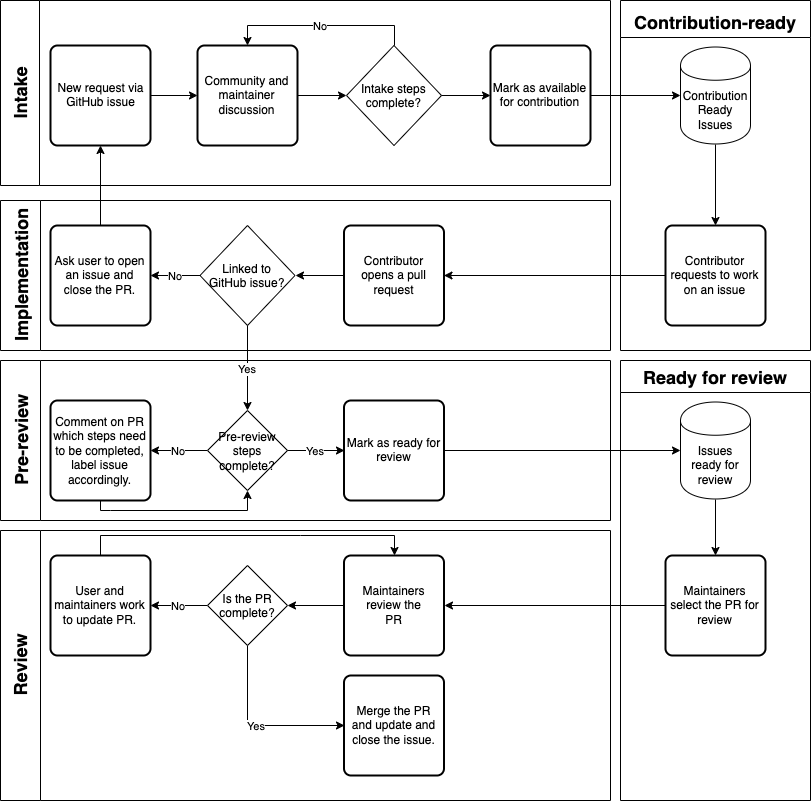

The diagram above was exported from draw.io. Its source (the exported page's mxGraphModel, read from the mxfile embedded in the PNG):
<mxGraphModel dx="2646" dy="1666" grid="1" gridSize="10" guides="1" tooltips="1" connect="1" arrows="1" fold="1" page="1" pageScale="1" pageWidth="850" pageHeight="1100" math="0" shadow="0">
  <root>
    <mxCell id="0" />
    <mxCell id="1" parent="0" />
    <mxCell id="TnJIURZS-yVkKTYeblNg-20" style="edgeStyle=orthogonalEdgeStyle;rounded=0;orthogonalLoop=1;jettySize=auto;html=1;exitX=0.5;exitY=0;exitDx=0;exitDy=0;entryX=0.5;entryY=0;entryDx=0;entryDy=0;entryPerimeter=0;" parent="1" edge="1">
      <mxGeometry relative="1" as="geometry">
        <mxPoint x="-350" y="-350" as="sourcePoint" />
      </mxGeometry>
    </mxCell>
    <mxCell id="w4X3Ig302LoIkakFCzjA-1" value="" style="swimlane;startSize=39;direction=north;" parent="1" vertex="1">
      <mxGeometry x="-1040" y="-1060" width="610" height="185" as="geometry">
        <mxRectangle x="-850" y="-1099" width="70" height="23" as="alternateBounds" />
      </mxGeometry>
    </mxCell>
    <mxCell id="fcnBqJqHhS2sGnBzzp2N-48" value="&lt;div&gt;Intake steps&lt;/div&gt;&lt;div&gt;complete?&lt;/div&gt;" style="shape=rhombus;html=1;dashed=0;whitespace=wrap;perimeter=rhombusPerimeter;" parent="w4X3Ig302LoIkakFCzjA-1" vertex="1">
      <mxGeometry x="346" y="45" width="95" height="100" as="geometry" />
    </mxCell>
    <mxCell id="PzRvYPGMkDUOFKz5_wRZ-1" value="Community and maintainer discussion" style="rounded=1;whiteSpace=wrap;html=1;absoluteArcSize=1;arcSize=14;strokeWidth=2;" parent="w4X3Ig302LoIkakFCzjA-1" vertex="1">
      <mxGeometry x="197" y="45" width="100" height="100" as="geometry" />
    </mxCell>
    <mxCell id="PzRvYPGMkDUOFKz5_wRZ-43" value="No" style="edgeStyle=orthogonalEdgeStyle;rounded=0;orthogonalLoop=1;jettySize=auto;html=1;entryX=0.5;entryY=0;entryDx=0;entryDy=0;exitX=0.5;exitY=0;exitDx=0;exitDy=0;" parent="w4X3Ig302LoIkakFCzjA-1" source="fcnBqJqHhS2sGnBzzp2N-48" target="PzRvYPGMkDUOFKz5_wRZ-1" edge="1">
      <mxGeometry relative="1" as="geometry">
        <mxPoint x="410" y="20" as="sourcePoint" />
      </mxGeometry>
    </mxCell>
    <mxCell id="PzRvYPGMkDUOFKz5_wRZ-8" style="edgeStyle=orthogonalEdgeStyle;rounded=0;orthogonalLoop=1;jettySize=auto;html=1;entryX=0;entryY=0.5;entryDx=0;entryDy=0;" parent="w4X3Ig302LoIkakFCzjA-1" source="PzRvYPGMkDUOFKz5_wRZ-1" target="fcnBqJqHhS2sGnBzzp2N-48" edge="1">
      <mxGeometry relative="1" as="geometry">
        <mxPoint x="340" y="95" as="targetPoint" />
      </mxGeometry>
    </mxCell>
    <mxCell id="PzRvYPGMkDUOFKz5_wRZ-18" value="" style="swimlane;startSize=40;direction=north;" parent="1" vertex="1">
      <mxGeometry x="-1040" y="-860" width="610" height="150" as="geometry">
        <mxRectangle x="-850" y="-1099" width="70" height="23" as="alternateBounds" />
      </mxGeometry>
    </mxCell>
    <mxCell id="PzRvYPGMkDUOFKz5_wRZ-19" value="&lt;font style=&quot;font-size: 18px&quot;&gt;&lt;b&gt;Implementation&lt;/b&gt;&lt;/font&gt;" style="text;html=1;strokeColor=none;fillColor=none;align=center;verticalAlign=middle;whiteSpace=wrap;rounded=0;rotation=-90;" parent="PzRvYPGMkDUOFKz5_wRZ-18" vertex="1">
      <mxGeometry y="65" width="40" height="20" as="geometry" />
    </mxCell>
    <mxCell id="fcnBqJqHhS2sGnBzzp2N-49" value="&lt;div&gt;Linked to&lt;/div&gt;&lt;div&gt;GitHub issue?&lt;/div&gt;" style="shape=rhombus;html=1;dashed=0;whitespace=wrap;perimeter=rhombusPerimeter;" parent="PzRvYPGMkDUOFKz5_wRZ-18" vertex="1">
      <mxGeometry x="199.5000000000003" y="25" width="95" height="100" as="geometry" />
    </mxCell>
    <mxCell id="PzRvYPGMkDUOFKz5_wRZ-28" value="Contributor opens a pull request" style="rounded=1;whiteSpace=wrap;html=1;absoluteArcSize=1;arcSize=14;strokeWidth=2;" parent="PzRvYPGMkDUOFKz5_wRZ-18" vertex="1">
      <mxGeometry x="343.5000000000001" y="25" width="100" height="100" as="geometry" />
    </mxCell>
    <mxCell id="PzRvYPGMkDUOFKz5_wRZ-48" style="edgeStyle=orthogonalEdgeStyle;rounded=0;orthogonalLoop=1;jettySize=auto;html=1;entryX=1;entryY=0.5;entryDx=0;entryDy=0;" parent="PzRvYPGMkDUOFKz5_wRZ-18" source="PzRvYPGMkDUOFKz5_wRZ-28" target="fcnBqJqHhS2sGnBzzp2N-49" edge="1">
      <mxGeometry relative="1" as="geometry">
        <mxPoint x="285" y="75" as="targetPoint" />
      </mxGeometry>
    </mxCell>
    <mxCell id="PzRvYPGMkDUOFKz5_wRZ-23" value="" style="swimlane;startSize=40;direction=north;" parent="1" vertex="1">
      <mxGeometry x="-1040" y="-530" width="610" height="270" as="geometry">
        <mxRectangle x="-850" y="-1099" width="70" height="23" as="alternateBounds" />
      </mxGeometry>
    </mxCell>
    <mxCell id="PzRvYPGMkDUOFKz5_wRZ-24" value="&lt;font style=&quot;font-size: 18px&quot;&gt;&lt;b&gt;Review&lt;/b&gt;&lt;/font&gt;" style="text;html=1;strokeColor=none;fillColor=none;align=center;verticalAlign=middle;whiteSpace=wrap;rounded=0;rotation=-90;" parent="PzRvYPGMkDUOFKz5_wRZ-23" vertex="1">
      <mxGeometry y="125" width="40" height="20" as="geometry" />
    </mxCell>
    <mxCell id="fcnBqJqHhS2sGnBzzp2N-1" style="edgeStyle=orthogonalEdgeStyle;rounded=0;orthogonalLoop=1;jettySize=auto;html=1;entryX=1;entryY=0.5;entryDx=0;entryDy=0;" parent="PzRvYPGMkDUOFKz5_wRZ-23" source="EjWMREiGU31Eg0PPJwU8-2" target="fcnBqJqHhS2sGnBzzp2N-2" edge="1">
      <mxGeometry relative="1" as="geometry">
        <mxPoint x="220" y="65" as="targetPoint" />
      </mxGeometry>
    </mxCell>
    <mxCell id="EjWMREiGU31Eg0PPJwU8-2" value="&lt;div&gt;Maintainers review the&lt;/div&gt;&lt;div&gt;PR&lt;br&gt;&lt;/div&gt;" style="rounded=1;whiteSpace=wrap;html=1;absoluteArcSize=1;arcSize=14;strokeWidth=2;" parent="PzRvYPGMkDUOFKz5_wRZ-23" vertex="1">
      <mxGeometry x="343.5000000000001" y="25" width="100" height="100" as="geometry" />
    </mxCell>
    <mxCell id="PzRvYPGMkDUOFKz5_wRZ-53" value="Yes" style="edgeStyle=orthogonalEdgeStyle;rounded=0;orthogonalLoop=1;jettySize=auto;html=1;entryX=0;entryY=0.5;entryDx=0;entryDy=0;exitX=0.5;exitY=1;exitDx=0;exitDy=0;" parent="PzRvYPGMkDUOFKz5_wRZ-23" source="fcnBqJqHhS2sGnBzzp2N-2" target="TnJIURZS-yVkKTYeblNg-26" edge="1">
      <mxGeometry relative="1" as="geometry">
        <mxPoint x="330" y="65" as="sourcePoint" />
      </mxGeometry>
    </mxCell>
    <mxCell id="fcnBqJqHhS2sGnBzzp2N-64" style="edgeStyle=orthogonalEdgeStyle;rounded=0;orthogonalLoop=1;jettySize=auto;html=1;entryX=0.5;entryY=0;entryDx=0;entryDy=0;exitX=0.5;exitY=0;exitDx=0;exitDy=0;" parent="PzRvYPGMkDUOFKz5_wRZ-23" source="TnJIURZS-yVkKTYeblNg-39" target="EjWMREiGU31Eg0PPJwU8-2" edge="1">
      <mxGeometry relative="1" as="geometry">
        <Array as="points">
          <mxPoint x="300" y="5" />
          <mxPoint x="660" y="5" />
        </Array>
      </mxGeometry>
    </mxCell>
    <mxCell id="TnJIURZS-yVkKTYeblNg-39" value="User and maintainers work to update PR." style="rounded=1;whiteSpace=wrap;html=1;absoluteArcSize=1;arcSize=14;strokeWidth=2;" parent="PzRvYPGMkDUOFKz5_wRZ-23" vertex="1">
      <mxGeometry x="50" y="25" width="100" height="100" as="geometry" />
    </mxCell>
    <mxCell id="TnJIURZS-yVkKTYeblNg-26" value="Merge the PR and update and close the issue." style="rounded=1;whiteSpace=wrap;html=1;absoluteArcSize=1;arcSize=14;strokeWidth=2;" parent="PzRvYPGMkDUOFKz5_wRZ-23" vertex="1">
      <mxGeometry x="343.5000000000001" y="145" width="100" height="100" as="geometry" />
    </mxCell>
    <mxCell id="fcnBqJqHhS2sGnBzzp2N-3" value="No" style="edgeStyle=orthogonalEdgeStyle;rounded=0;orthogonalLoop=1;jettySize=auto;html=1;" parent="PzRvYPGMkDUOFKz5_wRZ-23" source="fcnBqJqHhS2sGnBzzp2N-2" target="TnJIURZS-yVkKTYeblNg-39" edge="1">
      <mxGeometry relative="1" as="geometry" />
    </mxCell>
    <mxCell id="fcnBqJqHhS2sGnBzzp2N-2" value="Is the PR complete?" style="rhombus;whiteSpace=wrap;html=1;" parent="PzRvYPGMkDUOFKz5_wRZ-23" vertex="1">
      <mxGeometry x="207.0000000000002" y="35" width="80" height="80" as="geometry" />
    </mxCell>
    <mxCell id="PzRvYPGMkDUOFKz5_wRZ-32" style="edgeStyle=orthogonalEdgeStyle;rounded=0;orthogonalLoop=1;jettySize=auto;html=1;exitX=0.5;exitY=0;exitDx=0;exitDy=0;entryX=0.5;entryY=1;entryDx=0;entryDy=0;" parent="1" source="TnJIURZS-yVkKTYeblNg-6" target="TnJIURZS-yVkKTYeblNg-2" edge="1">
      <mxGeometry relative="1" as="geometry" />
    </mxCell>
    <mxCell id="yvWAWp2FvKLSYUYeAxG6-5" value="&lt;div&gt;Yes&lt;/div&gt;" style="edgeStyle=orthogonalEdgeStyle;rounded=0;orthogonalLoop=1;jettySize=auto;html=1;exitX=0.5;exitY=1;exitDx=0;exitDy=0;" parent="1" source="fcnBqJqHhS2sGnBzzp2N-49" target="fcnBqJqHhS2sGnBzzp2N-4" edge="1">
      <mxGeometry relative="1" as="geometry">
        <mxPoint x="-705" y="-650" as="targetPoint" />
        <mxPoint x="-802" y="-735" as="sourcePoint" />
      </mxGeometry>
    </mxCell>
    <mxCell id="TnJIURZS-yVkKTYeblNg-6" value="Ask user to open an issue and close the PR. " style="rounded=1;whiteSpace=wrap;html=1;absoluteArcSize=1;arcSize=14;strokeWidth=2;" parent="1" vertex="1">
      <mxGeometry x="-990" y="-835" width="100" height="100" as="geometry" />
    </mxCell>
    <mxCell id="PzRvYPGMkDUOFKz5_wRZ-31" value="No" style="edgeStyle=orthogonalEdgeStyle;rounded=0;orthogonalLoop=1;jettySize=auto;html=1;exitX=0;exitY=0.5;exitDx=0;exitDy=0;entryX=1;entryY=0.5;entryDx=0;entryDy=0;" parent="1" source="fcnBqJqHhS2sGnBzzp2N-49" target="TnJIURZS-yVkKTYeblNg-6" edge="1">
      <mxGeometry relative="1" as="geometry">
        <mxPoint x="-850" y="-785" as="sourcePoint" />
      </mxGeometry>
    </mxCell>
    <mxCell id="fcnBqJqHhS2sGnBzzp2N-7" value="" style="swimlane;startSize=40;direction=north;" parent="1" vertex="1">
      <mxGeometry x="-1040" y="-700" width="610" height="160" as="geometry">
        <mxRectangle x="-850" y="-1099" width="70" height="23" as="alternateBounds" />
      </mxGeometry>
    </mxCell>
    <mxCell id="fcnBqJqHhS2sGnBzzp2N-8" value="&lt;font style=&quot;font-size: 18px&quot;&gt;&lt;b&gt;Pre-review&lt;/b&gt;&lt;/font&gt;" style="text;html=1;strokeColor=none;fillColor=none;align=center;verticalAlign=middle;whiteSpace=wrap;rounded=0;rotation=-90;" parent="fcnBqJqHhS2sGnBzzp2N-7" vertex="1">
      <mxGeometry x="-62.5" y="70" width="165" height="20" as="geometry" />
    </mxCell>
    <mxCell id="fcnBqJqHhS2sGnBzzp2N-62" style="edgeStyle=orthogonalEdgeStyle;rounded=0;orthogonalLoop=1;jettySize=auto;html=1;entryX=0.5;entryY=1;entryDx=0;entryDy=0;exitX=0.5;exitY=1;exitDx=0;exitDy=0;" parent="fcnBqJqHhS2sGnBzzp2N-7" source="TnJIURZS-yVkKTYeblNg-16" target="fcnBqJqHhS2sGnBzzp2N-4" edge="1">
      <mxGeometry relative="1" as="geometry">
        <Array as="points">
          <mxPoint x="110" y="150" />
          <mxPoint x="237" y="150" />
        </Array>
      </mxGeometry>
    </mxCell>
    <mxCell id="TnJIURZS-yVkKTYeblNg-16" value="Comment on PR which steps need to be completed, label issue accordingly." style="rounded=1;whiteSpace=wrap;html=1;absoluteArcSize=1;arcSize=14;strokeWidth=2;" parent="fcnBqJqHhS2sGnBzzp2N-7" vertex="1">
      <mxGeometry x="50" y="40" width="100" height="100" as="geometry" />
    </mxCell>
    <mxCell id="TnJIURZS-yVkKTYeblNg-14" value="No" style="edgeStyle=orthogonalEdgeStyle;rounded=0;orthogonalLoop=1;jettySize=auto;html=1;entryX=1;entryY=0.5;entryDx=0;entryDy=0;exitX=0;exitY=0.5;exitDx=0;exitDy=0;" parent="fcnBqJqHhS2sGnBzzp2N-7" source="fcnBqJqHhS2sGnBzzp2N-4" target="TnJIURZS-yVkKTYeblNg-16" edge="1">
      <mxGeometry relative="1" as="geometry">
        <mxPoint x="395.14285714285734" y="49.57142857142867" as="targetPoint" />
        <mxPoint x="150" y="50" as="sourcePoint" />
      </mxGeometry>
    </mxCell>
    <mxCell id="fcnBqJqHhS2sGnBzzp2N-4" value="Pre-review steps complete?" style="rhombus;whiteSpace=wrap;html=1;" parent="fcnBqJqHhS2sGnBzzp2N-7" vertex="1">
      <mxGeometry x="207.0000000000003" y="50" width="80" height="80" as="geometry" />
    </mxCell>
    <mxCell id="fcnBqJqHhS2sGnBzzp2N-54" value="Mark as ready for review" style="rounded=1;whiteSpace=wrap;html=1;absoluteArcSize=1;arcSize=14;strokeWidth=2;" parent="fcnBqJqHhS2sGnBzzp2N-7" vertex="1">
      <mxGeometry x="343.5000000000001" y="39.9999999999999" width="100" height="100" as="geometry" />
    </mxCell>
    <mxCell id="fcnBqJqHhS2sGnBzzp2N-50" value="Yes" style="edgeStyle=orthogonalEdgeStyle;rounded=0;orthogonalLoop=1;jettySize=auto;html=1;entryX=0;entryY=0.5;entryDx=0;entryDy=0;" parent="fcnBqJqHhS2sGnBzzp2N-7" source="fcnBqJqHhS2sGnBzzp2N-4" target="fcnBqJqHhS2sGnBzzp2N-54" edge="1">
      <mxGeometry relative="1" as="geometry">
        <mxPoint x="350" y="90" as="targetPoint" />
      </mxGeometry>
    </mxCell>
    <mxCell id="fcnBqJqHhS2sGnBzzp2N-31" style="edgeStyle=orthogonalEdgeStyle;rounded=0;orthogonalLoop=1;jettySize=auto;html=1;entryX=0.5;entryY=0;entryDx=0;entryDy=0;exitX=0.5;exitY=1;exitDx=0;exitDy=0;" parent="1" source="fcnBqJqHhS2sGnBzzp2N-46" target="PzRvYPGMkDUOFKz5_wRZ-27" edge="1">
      <mxGeometry relative="1" as="geometry">
        <mxPoint x="-362" y="-925" as="sourcePoint" />
      </mxGeometry>
    </mxCell>
    <mxCell id="PzRvYPGMkDUOFKz5_wRZ-20" value="&lt;font style=&quot;font-size: 18px&quot;&gt;&lt;b&gt;Intake&lt;/b&gt;&lt;/font&gt;" style="text;html=1;strokeColor=none;fillColor=none;align=center;verticalAlign=middle;whiteSpace=wrap;rounded=0;rotation=-90;" parent="1" vertex="1">
      <mxGeometry x="-1065" y="-977.5" width="90" height="20" as="geometry" />
    </mxCell>
    <mxCell id="TnJIURZS-yVkKTYeblNg-2" value="&lt;div&gt;New request via&lt;/div&gt;&lt;div&gt; GitHub issue&lt;/div&gt;" style="rounded=1;whiteSpace=wrap;html=1;absoluteArcSize=1;arcSize=14;strokeWidth=2;" parent="1" vertex="1">
      <mxGeometry x="-990" y="-1015" width="100" height="100" as="geometry" />
    </mxCell>
    <mxCell id="yvWAWp2FvKLSYUYeAxG6-1" style="edgeStyle=orthogonalEdgeStyle;rounded=0;orthogonalLoop=1;jettySize=auto;html=1;exitX=1;exitY=0.5;exitDx=0;exitDy=0;entryX=0;entryY=0.5;entryDx=0;entryDy=0;" parent="1" source="TnJIURZS-yVkKTYeblNg-2" target="PzRvYPGMkDUOFKz5_wRZ-1" edge="1">
      <mxGeometry relative="1" as="geometry" />
    </mxCell>
    <mxCell id="PzRvYPGMkDUOFKz5_wRZ-47" style="edgeStyle=orthogonalEdgeStyle;rounded=0;orthogonalLoop=1;jettySize=auto;html=1;entryX=0;entryY=0.5;entryDx=0;entryDy=0;exitX=1;exitY=0.5;exitDx=0;exitDy=0;" parent="1" source="fcnBqJqHhS2sGnBzzp2N-48" target="PzRvYPGMkDUOFKz5_wRZ-26" edge="1">
      <mxGeometry relative="1" as="geometry">
        <mxPoint x="-600" y="-965" as="sourcePoint" />
      </mxGeometry>
    </mxCell>
    <mxCell id="PzRvYPGMkDUOFKz5_wRZ-26" value="Mark as available for contribution" style="rounded=1;whiteSpace=wrap;html=1;absoluteArcSize=1;arcSize=14;strokeWidth=2;" parent="1" vertex="1">
      <mxGeometry x="-550" y="-1015" width="100" height="100" as="geometry" />
    </mxCell>
    <mxCell id="fcnBqJqHhS2sGnBzzp2N-28" style="edgeStyle=orthogonalEdgeStyle;rounded=0;orthogonalLoop=1;jettySize=auto;html=1;entryX=0;entryY=0.5;entryDx=0;entryDy=0;" parent="1" source="PzRvYPGMkDUOFKz5_wRZ-26" target="fcnBqJqHhS2sGnBzzp2N-46" edge="1">
      <mxGeometry relative="1" as="geometry">
        <mxPoint x="-400" y="-965" as="targetPoint" />
      </mxGeometry>
    </mxCell>
    <mxCell id="fcnBqJqHhS2sGnBzzp2N-46" value="Contribution Ready Issues" style="shape=cylinder;whiteSpace=wrap;html=1;boundedLbl=1;backgroundOutline=1;" parent="1" vertex="1">
      <mxGeometry x="-360" y="-1013.5" width="70" height="97" as="geometry" />
    </mxCell>
    <mxCell id="PzRvYPGMkDUOFKz5_wRZ-27" value="Contributor requests to work on an issue" style="rounded=1;whiteSpace=wrap;html=1;absoluteArcSize=1;arcSize=14;strokeWidth=2;" parent="1" vertex="1">
      <mxGeometry x="-375" y="-835" width="100" height="100" as="geometry" />
    </mxCell>
    <mxCell id="PzRvYPGMkDUOFKz5_wRZ-29" value="" style="edgeStyle=orthogonalEdgeStyle;rounded=0;orthogonalLoop=1;jettySize=auto;html=1;" parent="1" source="PzRvYPGMkDUOFKz5_wRZ-27" target="PzRvYPGMkDUOFKz5_wRZ-28" edge="1">
      <mxGeometry relative="1" as="geometry" />
    </mxCell>
    <mxCell id="fcnBqJqHhS2sGnBzzp2N-68" value="" style="swimlane;startSize=37;" parent="1" vertex="1">
      <mxGeometry x="-420" y="-1060" width="190" height="350" as="geometry" />
    </mxCell>
    <mxCell id="fcnBqJqHhS2sGnBzzp2N-69" value="&lt;font style=&quot;font-size: 18px&quot;&gt;Contribution-ready&lt;/font&gt;" style="text;strokeColor=none;fillColor=none;html=1;fontSize=24;fontStyle=1;verticalAlign=middle;align=center;" parent="fcnBqJqHhS2sGnBzzp2N-68" vertex="1">
      <mxGeometry x="45" width="100" height="40" as="geometry" />
    </mxCell>
    <mxCell id="fcnBqJqHhS2sGnBzzp2N-55" style="edgeStyle=orthogonalEdgeStyle;rounded=0;orthogonalLoop=1;jettySize=auto;html=1;entryX=0;entryY=0.5;entryDx=0;entryDy=0;" parent="1" source="fcnBqJqHhS2sGnBzzp2N-54" target="fcnBqJqHhS2sGnBzzp2N-56" edge="1">
      <mxGeometry relative="1" as="geometry">
        <mxPoint x="-500" y="-595" as="targetPoint" />
      </mxGeometry>
    </mxCell>
    <mxCell id="fcnBqJqHhS2sGnBzzp2N-73" value="" style="swimlane;startSize=32;" parent="1" vertex="1">
      <mxGeometry x="-420" y="-700" width="190" height="440" as="geometry" />
    </mxCell>
    <mxCell id="fcnBqJqHhS2sGnBzzp2N-74" value="&lt;font style=&quot;font-size: 18px&quot;&gt;Ready for review&lt;br&gt;&lt;/font&gt;" style="text;strokeColor=none;fillColor=none;html=1;fontSize=24;fontStyle=1;verticalAlign=middle;align=center;" parent="fcnBqJqHhS2sGnBzzp2N-73" vertex="1">
      <mxGeometry x="45" y="-5" width="100" height="40" as="geometry" />
    </mxCell>
    <mxCell id="fcnBqJqHhS2sGnBzzp2N-66" value="&lt;div&gt;Maintainers select the PR for review&lt;/div&gt;" style="rounded=1;whiteSpace=wrap;html=1;absoluteArcSize=1;arcSize=14;strokeWidth=2;" parent="fcnBqJqHhS2sGnBzzp2N-73" vertex="1">
      <mxGeometry x="45" y="195" width="100" height="100" as="geometry" />
    </mxCell>
    <mxCell id="fcnBqJqHhS2sGnBzzp2N-56" value="Issues ready for review" style="shape=cylinder;whiteSpace=wrap;html=1;boundedLbl=1;backgroundOutline=1;" parent="fcnBqJqHhS2sGnBzzp2N-73" vertex="1">
      <mxGeometry x="60" y="41.49999999999985" width="70" height="97" as="geometry" />
    </mxCell>
    <mxCell id="fcnBqJqHhS2sGnBzzp2N-63" style="edgeStyle=orthogonalEdgeStyle;rounded=0;orthogonalLoop=1;jettySize=auto;html=1;entryX=0.5;entryY=0;entryDx=0;entryDy=0;exitX=0.5;exitY=1;exitDx=0;exitDy=0;" parent="fcnBqJqHhS2sGnBzzp2N-73" source="fcnBqJqHhS2sGnBzzp2N-56" target="fcnBqJqHhS2sGnBzzp2N-66" edge="1">
      <mxGeometry relative="1" as="geometry" />
    </mxCell>
    <mxCell id="fcnBqJqHhS2sGnBzzp2N-67" style="edgeStyle=orthogonalEdgeStyle;rounded=0;orthogonalLoop=1;jettySize=auto;html=1;entryX=1;entryY=0.5;entryDx=0;entryDy=0;" parent="1" source="fcnBqJqHhS2sGnBzzp2N-66" target="EjWMREiGU31Eg0PPJwU8-2" edge="1">
      <mxGeometry relative="1" as="geometry" />
    </mxCell>
  </root>
</mxGraphModel>